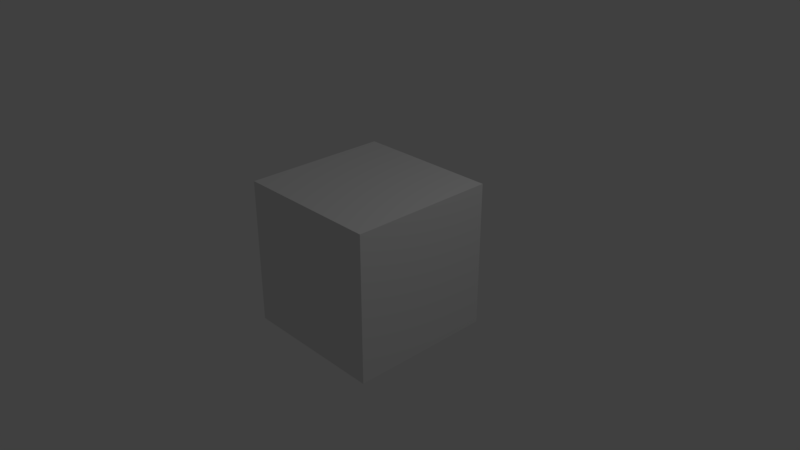 # Source: triangulated-cube.blend  (saved by Blender 2.79.0; exported with 4.5.12 LTS)
import bpy
from mathutils import Matrix  # noqa: F401  (used for matrix-valued properties, if any)

bpy.ops.wm.read_factory_settings(use_empty=True)
scene = bpy.context.scene
scene.name = 'Scene'

# ---- collections
col_collection_1 = bpy.data.collections.new('Collection 1'); scene.collection.children.link(col_collection_1)

# ---- materials (node trees are filled in below, after node groups)
mat_material = bpy.data.materials.new('Material')
mat_material.alpha_threshold = 0.0
mat_material.use_transparent_shadow = False
mat_material.roughness = 0.5
mat_material.line_color = (0.0, 0.0, 0.0, 1.0)

# ---- material node trees

# ---- world
world_world = bpy.data.worlds.new('World'); scene.world = world_world
world_world.color = (0.05088, 0.05088, 0.05088)
world_world.use_sun_shadow = False
world_world.sun_shadow_jitter_overblur = 0.0
world_world.cycles.sampling_method = 'MANUAL'

# ---- cameras
cam_camera = bpy.data.cameras.new('Camera')
cam_camera.clip_end = 100.0
cam_camera.lens = 35.0
cam_camera.sensor_width = 32.0
cam_camera.sensor_height = 18.0
cam_camera.ortho_scale = 7.314
cam_camera.dof.focus_distance = 0.0
cam_camera.dof.aperture_fstop = 128.0

# ---- lights
light_lamp = bpy.data.lights.new('Lamp', 'POINT')
light_lamp.transmission_factor = 0.0
light_lamp.cutoff_distance = 30.0
light_lamp.energy = 100.0
light_lamp.shadow_buffer_clip_start = 1.001
light_lamp.shadow_soft_size = 0.1
light_lamp.shadow_maximum_resolution = 0.006
light_lamp.use_absolute_resolution = True

# ---- meshes
me_cube = bpy.data.meshes.new('Cube')
me_cube.from_pydata([(1.0, 1.0, -1.0), (1.0, -1.0, -1.0), (-1.0, -1.0, -1.0), (-1.0, 1.0, -1.0), (1.0, 1.0, 1.0), (1.0, -1.0, 1.0), (-1.0, -1.0, 1.0), (-1.0, 1.0, 1.0)], [], [(1, 5, 6), (2, 1, 6), (5, 4, 6), (6, 4, 7), (6, 7, 2), (3, 2, 7), (5, 1, 4), (4, 1, 0), (3, 4, 0), (7, 4, 3), (3, 0, 2), (1, 2, 0)])
me_cube.materials.append(mat_material)
me_cube.use_remesh_preserve_volume = False
me_cube.use_remesh_preserve_attributes = False
me_cube.use_mirror_vertex_groups = False
me_cube.update()

# ---- objects
ob_cube = bpy.data.objects.new('Cube', me_cube)
ob_lamp = bpy.data.objects.new('Lamp', light_lamp)
ob_camera = bpy.data.objects.new('Camera', cam_camera)

# ---- transforms, parenting, visibility, modifiers, constraints
ob_cube.location = (0.0, 0.0, 0.0)
ob_cube.lock_rotations_4d = False
ob_cube.empty_display_type = 'ARROWS'
ob_cube.lineart.crease_threshold = 0.0
ob_lamp.location = (4.076, 1.005, 5.904)
ob_lamp.rotation_euler = (0.6503, 0.05522, 1.866)
ob_lamp.lock_rotations_4d = False
ob_lamp.empty_display_type = 'ARROWS'
ob_lamp.color = (0.0, 0.0, 0.0, 0.0)
ob_lamp.lineart.crease_threshold = 0.0
ob_camera.location = (7.481, -6.508, 5.344)
ob_camera.rotation_euler = (1.109, 0.0, 0.8149)
ob_camera.lock_rotations_4d = False
ob_camera.empty_display_type = 'ARROWS'
ob_camera.color = (0.0, 0.0, 0.0, 0.0)
ob_camera.display_type = 'WIRE'
ob_camera.lineart.crease_threshold = 0.0

# ---- collection membership
col_collection_1.objects.link(ob_cube)
col_collection_1.objects.link(ob_lamp)
col_collection_1.objects.link(ob_camera)

# ---- scene / render settings (as saved in the file)
scene.camera = ob_camera
scene.frame_start = 1; scene.frame_end = 250; scene.frame_set(1)
scene.render.engine = 'BLENDER_EEVEE_NEXT'
scene.render.resolution_percentage = 50
scene.render.dither_intensity = 0.0
scene.cycles.use_denoising = False
scene.cycles.samples = 128
scene.cycles.sampling_pattern = 'TABULATED_SOBOL'
scene.cycles.use_adaptive_sampling = False
scene.cycles.use_light_tree = False
scene.cycles.blur_glossy = 0.0
scene.cycles.sample_clamp_indirect = 0.0
scene.view_settings.view_transform = 'Standard'
bpy.context.view_layer.update()
